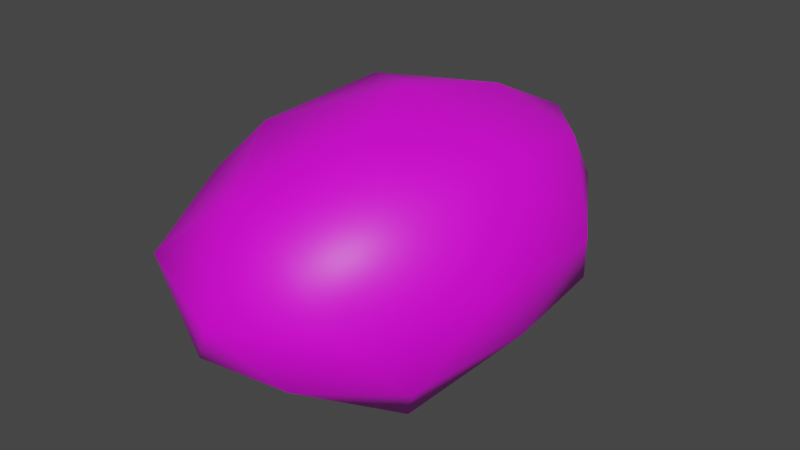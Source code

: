 # Source: potato.blend  (saved by Blender 2.80.75; exported with 4.5.12 LTS)
import bpy
from mathutils import Matrix  # noqa: F401  (used for matrix-valued properties, if any)

bpy.ops.wm.read_factory_settings(use_empty=True)
scene = bpy.context.scene
scene.name = 'Scene'

# ---- images (referenced by path relative to the original .blend; pixels are not part of the script)
import os
ASSET_DIR = os.environ.get("B2B_ASSET_DIR", "")  # directory of the original .blend (textures are referenced by path, not embedded)
HERE = os.path.dirname(os.path.abspath(__file__))  # packed textures are extracted next to this script under _unpacked/

def load_image(name, relpath, width, height, colorspace="sRGB"):
    """Load a texture the original file referenced (path relative to the .blend, or extracted next to this script)."""
    p = next((c for c in (os.path.join(HERE, relpath), os.path.join(ASSET_DIR, relpath)) if relpath and os.path.exists(c)), "")
    if p:
        img = bpy.data.images.load(p, check_existing=True)
        img.name = name
    else:  # same state as the original file: an image datablock whose file is absent (Cycles renders it pink)
        img = bpy.data.images.new(name, width, height)
        img.source = "FILE"
        img.filepath = "//" + (relpath or name)
    img.colorspace_settings.name = colorspace
    return img
img_potato_diff_jpg = load_image('Potato_diff.jpg', 'Potato_diff.jpg', 1024, 1024, 'sRGB')

# ---- materials (node trees are filled in below, after node groups)
mat_material = bpy.data.materials.new('Material')
mat_material.use_transparent_shadow = False

# ---- material node trees
mat_material.use_nodes = True; mat_material.node_tree.nodes.clear()
_N = mat_material.node_tree.nodes; _L = mat_material.node_tree.links
n0 = _N.new('ShaderNodeOutputMaterial'); n0.name = 'Material Output'; n0.location = (300, 300)
n1 = _N.new('ShaderNodeBsdfPrincipled'); n1.name = 'Principled BSDF'; n1.location = (10, 300)
n1.distribution = 'GGX'
n1.subsurface_method = 'BURLEY'
n1.inputs[3].default_value = 1.45
n1.inputs[27].default_value = (0.0, 0.0, 0.0, 1.0)
n1.inputs[28].default_value = 1.0
n2 = _N.new('ShaderNodeTexImage'); n2.name = 'Image Texture'; n2.location = (-280, 275)
n2.image = img_potato_diff_jpg
_L.new(n1.outputs[0], n0.inputs[0])
_L.new(n2.outputs[0], n1.inputs[0])
n0.is_active_output = True

# ---- world
world_world = bpy.data.worlds.new('World'); scene.world = world_world
world_world.use_nodes = True; world_world.node_tree.nodes.clear()
_N = world_world.node_tree.nodes; _L = world_world.node_tree.links
n0 = _N.new('ShaderNodeOutputWorld'); n0.name = 'World Output'; n0.location = (300, 300)
n1 = _N.new('ShaderNodeBackground'); n1.name = 'Background'; n1.location = (10, 300)
n1.inputs[0].default_value = (0.05088, 0.05088, 0.05088, 1.0)
_L.new(n1.outputs[0], n0.inputs[0])
n0.is_active_output = True
world_world.color = (0.05088, 0.05088, 0.05088)
world_world.use_sun_shadow = False
world_world.sun_shadow_jitter_overblur = 0.0

# ---- meshes
me_icosphere = bpy.data.meshes.new('Icosphere')
me_icosphere.from_pydata([(0.01093, 0.03933, -0.4945), (0.6876, -0.7182, -0.3598), (-0.312, -1.139, -0.367), (-0.9156, 0.05929, -0.501), (-0.2545, 1.212, -0.3572), (0.7223, 0.7277, -0.3539), (0.2303, -1.066, 0.4365), (-0.6951, -0.6116, 0.3568), (-0.5999, 0.7324, 0.3213), (0.2293, 1.145, 0.4117), (0.6958, 0.05034, 0.5457), (0.001134, 0.08001, 0.7731), (-0.1526, -0.6633, -0.7521), (0.4102, -0.4108, -0.7787), (0.2513, -1.094, -0.3408), (0.8131, -0.0002732, -0.3286), (0.4392, 0.4596, -0.6375), (-0.5498, 0.01508, -0.6505), (-0.757, -0.6874, -0.456), (-0.1689, 0.7004, -0.7023), (-0.7106, 0.7294, -0.4026), (0.2244, 1.124, -0.4992), (0.8818, -0.3906, 0.0614), (0.885, 0.4369, 0.06775), (0.002009, -1.339, 0.02269), (0.5061, -1.054, 0.04745), (-0.8264, -0.333, 0.06025), (-0.6452, -1.093, 0.07879), (-0.5687, 1.131, 0.01595), (-0.8544, 0.4414, 0.06504), (0.5036, 1.063, 0.09111), (-0.01069, 1.407, 0.03484), (0.6155, -0.6412, 0.507), (-0.2272, -0.9502, 0.4291), (-0.5609, 0.1418, 0.3777), (-0.212, 1.054, 0.4435), (0.628, 0.6692, 0.4821), (0.1331, -0.4789, 0.6876), (0.4347, 0.05137, 0.6436), (-0.5586, -0.3845, 0.5832), (-0.5027, 0.4089, 0.6385), (0.1214, 0.6876, 0.6449)], [], [(0, 13, 12), (1, 13, 15), (0, 12, 17), (0, 17, 19), (0, 19, 16), (1, 15, 22), (2, 14, 24), (3, 18, 26), (4, 20, 28), (5, 21, 30), (1, 22, 25), (2, 24, 27), (3, 26, 29), (4, 28, 31), (5, 30, 23), (6, 32, 37), (7, 33, 39), (8, 34, 40), (9, 35, 41), (10, 36, 38), (38, 41, 11), (38, 36, 41), (36, 9, 41), (41, 40, 11), (41, 35, 40), (35, 8, 40), (40, 39, 11), (40, 34, 39), (34, 7, 39), (39, 37, 11), (39, 33, 37), (33, 6, 37), (37, 38, 11), (37, 32, 38), (32, 10, 38), (23, 36, 10), (23, 30, 36), (30, 9, 36), (31, 35, 9), (31, 28, 35), (28, 8, 35), (29, 34, 8), (29, 26, 34), (26, 7, 34), (27, 33, 7), (27, 24, 33), (24, 6, 33), (25, 32, 6), (25, 22, 32), (22, 10, 32), (30, 31, 9), (30, 21, 31), (21, 4, 31), (28, 29, 8), (28, 20, 29), (20, 3, 29), (26, 27, 7), (26, 18, 27), (18, 2, 27), (24, 25, 6), (24, 14, 25), (14, 1, 25), (22, 23, 10), (22, 15, 23), (15, 5, 23), (16, 21, 5), (16, 19, 21), (19, 4, 21), (19, 20, 4), (19, 17, 20), (17, 3, 20), (17, 18, 3), (17, 12, 18), (12, 2, 18), (15, 16, 5), (15, 13, 16), (13, 0, 16), (12, 14, 2), (12, 13, 14), (13, 1, 14)])
me_icosphere.polygons.foreach_set('use_smooth', [True] * 80)
_uv = me_icosphere.uv_layers.new(name='UVMap')
_uv.uv.foreach_set('vector', [0.6317, 0.7619, 0.7469, 0.6815, 0.7469, 0.8351, 0.5944, 0.5464, 0.5594, 0.4858, 0.5245, 0.5464, 0.6317, 0.7619, 0.7469, 0.8351, 0.5994, 0.8824, 0.6317, 0.7619, 0.5994, 0.8824, 0.4992, 0.7663, 0.6317, 0.7619, 0.4992, 0.7663, 0.5935, 0.6447, 0.5944, 0.5464, 0.5245, 0.5464, 0.5594, 0.6069, 0.7342, 0.5464, 0.6643, 0.5464, 0.6993, 0.6069, 0.1749, 0.5464, 0.105, 0.5464, 0.1399, 0.6069, 0.3147, 0.5464, 0.2448, 0.5464, 0.2798, 0.6069, 0.4546, 0.5464, 0.3847, 0.5464, 0.4196, 0.6069, 0.5944, 0.5464, 0.5594, 0.6069, 0.6294, 0.6069, 0.7342, 0.5464, 0.6993, 0.6069, 0.7692, 0.6069, 0.1749, 0.5464, 0.1399, 0.6069, 0.2099, 0.6069, 0.3147, 0.5464, 0.2798, 0.6069, 0.3497, 0.6069, 0.4546, 0.5464, 0.4196, 0.6069, 0.4895, 0.6069, 0.6643, 0.6675, 0.5944, 0.6675, 0.6294, 0.7281, 0.8042, 0.6675, 0.7342, 0.6675, 0.7692, 0.7281, 0.182, 0.8975, 0.2219, 0.8003, 0.3159, 0.8623, 0.3847, 0.6675, 0.3147, 0.6675, 0.3497, 0.7281, 0.5245, 0.6675, 0.4546, 0.6675, 0.4895, 0.7281, 0.4895, 0.7281, 0.4196, 0.7281, 0.4546, 0.7886, 0.4895, 0.7281, 0.4546, 0.6675, 0.4196, 0.7281, 0.4546, 0.6675, 0.3847, 0.6675, 0.4196, 0.7281, 0.3497, 0.7281, 0.2798, 0.7281, 0.3147, 0.7886, 0.3497, 0.7281, 0.3147, 0.6675, 0.2798, 0.7281, 0.3147, 0.6675, 0.2448, 0.6675, 0.2798, 0.7281, 0.2099, 0.7281, 0.1399, 0.7281, 0.1749, 0.7886, 0.3159, 0.8623, 0.2219, 0.8003, 0.3159, 0.7231, 0.2219, 0.8003, 0.2231, 0.6669, 0.3159, 0.7231, 0.7692, 0.7281, 0.6993, 0.7281, 0.7342, 0.7886, 0.7692, 0.7281, 0.7342, 0.6675, 0.6993, 0.7281, 0.7342, 0.6675, 0.6643, 0.6675, 0.6993, 0.7281, 0.6294, 0.7281, 0.5594, 0.7281, 0.5944, 0.7886, 0.6294, 0.7281, 0.5944, 0.6675, 0.5594, 0.7281, 0.5944, 0.6675, 0.5245, 0.6675, 0.5594, 0.7281, 0.4895, 0.6069, 0.4546, 0.6675, 0.5245, 0.6675, 0.4895, 0.6069, 0.4196, 0.6069, 0.4546, 0.6675, 0.4196, 0.6069, 0.3847, 0.6675, 0.4546, 0.6675, 0.3497, 0.6069, 0.3147, 0.6675, 0.3847, 0.6675, 0.3497, 0.6069, 0.2798, 0.6069, 0.3147, 0.6675, 0.2798, 0.6069, 0.2448, 0.6675, 0.3147, 0.6675, 0.09546, 0.8337, 0.2219, 0.8003, 0.182, 0.8975, 0.09546, 0.8337, 0.1163, 0.7005, 0.2219, 0.8003, 0.1163, 0.7005, 0.2231, 0.6669, 0.2219, 0.8003, 0.7692, 0.6069, 0.7342, 0.6675, 0.8042, 0.6675, 0.7692, 0.6069, 0.6993, 0.6069, 0.7342, 0.6675, 0.6993, 0.6069, 0.6643, 0.6675, 0.7342, 0.6675, 0.6294, 0.6069, 0.5944, 0.6675, 0.6643, 0.6675, 0.6294, 0.6069, 0.5594, 0.6069, 0.5944, 0.6675, 0.5594, 0.6069, 0.5245, 0.6675, 0.5944, 0.6675, 0.4196, 0.6069, 0.3497, 0.6069, 0.3847, 0.6675, 0.4196, 0.6069, 0.3847, 0.5464, 0.3497, 0.6069, 0.3847, 0.5464, 0.3147, 0.5464, 0.3497, 0.6069, 0.2798, 0.6069, 0.2099, 0.6069, 0.2448, 0.6675, 0.2798, 0.6069, 0.2448, 0.5464, 0.2099, 0.6069, 0.2448, 0.5464, 0.1749, 0.5464, 0.2099, 0.6069, 0.1399, 0.6069, 0.07003, 0.6069, 0.105, 0.6675, 0.1399, 0.6069, 0.105, 0.5464, 0.07003, 0.6069, 0.105, 0.5464, 0.03507, 0.5464, 0.07003, 0.6069, 0.6993, 0.6069, 0.6294, 0.6069, 0.6643, 0.6675, 0.6993, 0.6069, 0.6643, 0.5464, 0.6294, 0.6069, 0.6643, 0.5464, 0.5944, 0.5464, 0.6294, 0.6069, 0.5594, 0.6069, 0.4895, 0.6069, 0.5245, 0.6675, 0.5594, 0.6069, 0.5245, 0.5464, 0.4895, 0.6069, 0.5245, 0.5464, 0.4546, 0.5464, 0.4895, 0.6069, 0.4196, 0.4858, 0.3847, 0.5464, 0.4546, 0.5464, 0.4196, 0.4858, 0.3497, 0.4858, 0.3847, 0.5464, 0.3497, 0.4858, 0.3147, 0.5464, 0.3847, 0.5464, 0.2798, 0.4858, 0.2448, 0.5464, 0.3147, 0.5464, 0.2798, 0.4858, 0.2099, 0.4858, 0.2448, 0.5464, 0.2099, 0.4858, 0.1749, 0.5464, 0.2448, 0.5464, 0.1399, 0.4858, 0.105, 0.5464, 0.1749, 0.5464, 0.1399, 0.4858, 0.07003, 0.4858, 0.105, 0.5464, 0.07003, 0.4858, 0.03507, 0.5464, 0.105, 0.5464, 0.5245, 0.5464, 0.4895, 0.4858, 0.4546, 0.5464, 0.5245, 0.5464, 0.5594, 0.4858, 0.4895, 0.4858, 0.7469, 0.6815, 0.6317, 0.7619, 0.5935, 0.6447, 0.6993, 0.4858, 0.6643, 0.5464, 0.7342, 0.5464, 0.6993, 0.4858, 0.6294, 0.4858, 0.6643, 0.5464, 0.6294, 0.4858, 0.5944, 0.5464, 0.6643, 0.5464])
me_icosphere.materials.append(mat_material)
me_icosphere.use_remesh_preserve_volume = False
me_icosphere.use_remesh_preserve_attributes = False
me_icosphere.use_mirror_vertex_groups = False
me_icosphere.update()

# ---- objects
ob_icosphere = bpy.data.objects.new('Icosphere', me_icosphere)

# ---- transforms, parenting, visibility, modifiers, constraints
ob_icosphere.location = (0.0, 0.0, 0.0)
ob_icosphere.lineart.crease_threshold = 0.0

# ---- collection membership
scene.collection.objects.link(ob_icosphere)

# ---- scene / render settings (as saved in the file)
scene.frame_start = 1; scene.frame_end = 250; scene.frame_set(1)
scene.render.engine = 'BLENDER_EEVEE_NEXT'
scene.cycles.use_denoising = False
scene.cycles.samples = 128
scene.cycles.sampling_pattern = 'TABULATED_SOBOL'
scene.cycles.use_adaptive_sampling = False
scene.cycles.use_light_tree = False
scene.view_settings.view_transform = 'Filmic'
bpy.context.view_layer.update()

# ---- added for rendering (the .blend has no active camera and no usable light): camera, sun
cam_auto = bpy.data.cameras.new('AutoCamera')
cam_auto.lens = 50.0
cam_auto.sensor_width = 36.0
cam_auto.clip_end = 1000.0
ob_auto_camera = bpy.data.objects.new('AutoCamera', cam_auto)
scene.collection.objects.link(ob_auto_camera)
ob_auto_camera.location = (3.34461, -3.99773, 2.68513)
ob_auto_camera.rotation_euler = (1.09748, -7.21219e-08, 0.694738)
scene.camera = ob_auto_camera
light_auto_sun = bpy.data.lights.new('AutoSun', 'SUN')
light_auto_sun.energy = 3.0
light_auto_sun.angle = 0.0523599
ob_auto_sun = bpy.data.objects.new('AutoSun', light_auto_sun)
scene.collection.objects.link(ob_auto_sun)
ob_auto_sun.rotation_euler = (0.872665, 0.174533, 0.523599)
bpy.context.view_layer.update()
